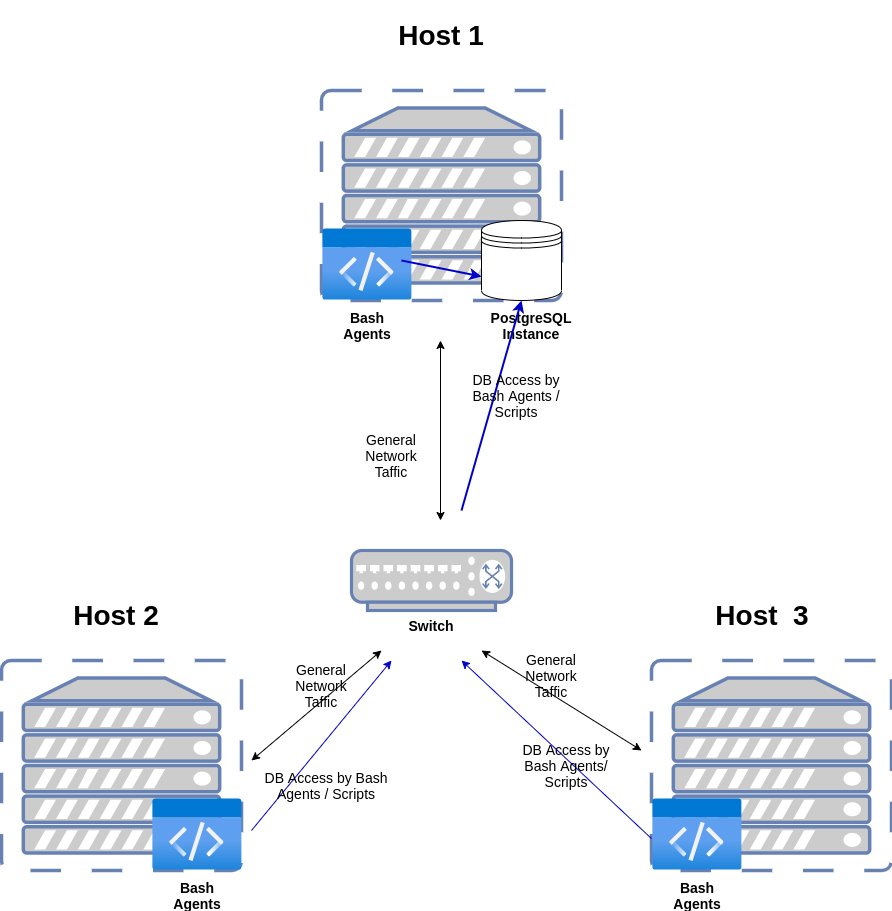

The diagram above was exported from draw.io. Its source (the exported page's mxGraphModel, read from the mxfile embedded in the PNG):
<mxGraphModel dx="2574" dy="1918" grid="1" gridSize="10" guides="1" tooltips="1" connect="1" arrows="1" fold="1" page="1" pageScale="1" pageWidth="850" pageHeight="1100" math="0" shadow="0">
  <root>
    <mxCell id="0" />
    <mxCell id="1" parent="0" />
    <mxCell id="7_asEMVwPoAzul2lmHzF-1" value="" style="fontColor=#0066CC;verticalAlign=top;verticalLabelPosition=bottom;labelPosition=center;align=center;html=1;outlineConnect=0;fillColor=#CCCCCC;strokeColor=#6881B3;gradientColor=none;gradientDirection=north;strokeWidth=2;shape=mxgraph.networks.switch;" vertex="1" parent="1">
      <mxGeometry x="300" y="-60" width="160" height="60" as="geometry" />
    </mxCell>
    <mxCell id="7_asEMVwPoAzul2lmHzF-7" value="" style="fontColor=#0066CC;verticalAlign=top;verticalLabelPosition=bottom;labelPosition=center;align=center;html=1;outlineConnect=0;fillColor=#CCCCCC;strokeColor=#6881B3;gradientColor=none;gradientDirection=north;strokeWidth=2;shape=mxgraph.networks.virtual_server;" vertex="1" parent="1">
      <mxGeometry x="270" y="-520" width="240" height="210" as="geometry" />
    </mxCell>
    <mxCell id="7_asEMVwPoAzul2lmHzF-6" value="" style="shape=datastore;whiteSpace=wrap;html=1;" vertex="1" parent="1">
      <mxGeometry x="430" y="-390" width="80" height="80" as="geometry" />
    </mxCell>
    <mxCell id="7_asEMVwPoAzul2lmHzF-11" value="&lt;b&gt;&lt;font style=&quot;font-size: 14px&quot;&gt;PostgreSQL Instance&lt;/font&gt;&lt;/b&gt;" style="text;html=1;strokeColor=none;fillColor=none;align=center;verticalAlign=middle;whiteSpace=wrap;rounded=0;" vertex="1" parent="1">
      <mxGeometry x="450" y="-300" width="60" height="30" as="geometry" />
    </mxCell>
    <mxCell id="7_asEMVwPoAzul2lmHzF-12" value="" style="aspect=fixed;html=1;points=[];align=center;image;fontSize=12;image=img/lib/azure2/general/Code.svg;" vertex="1" parent="1">
      <mxGeometry x="271.38" y="-382" width="88.62" height="72" as="geometry" />
    </mxCell>
    <mxCell id="7_asEMVwPoAzul2lmHzF-13" value="&lt;b&gt;Bash Agents&lt;/b&gt;" style="text;html=1;strokeColor=none;fillColor=none;align=center;verticalAlign=middle;whiteSpace=wrap;rounded=0;fontSize=14;" vertex="1" parent="1">
      <mxGeometry x="285.69" y="-300" width="60" height="30" as="geometry" />
    </mxCell>
    <mxCell id="7_asEMVwPoAzul2lmHzF-14" value="" style="fontColor=#0066CC;verticalAlign=top;verticalLabelPosition=bottom;labelPosition=center;align=center;html=1;outlineConnect=0;fillColor=#CCCCCC;strokeColor=#6881B3;gradientColor=none;gradientDirection=north;strokeWidth=2;shape=mxgraph.networks.virtual_server;" vertex="1" parent="1">
      <mxGeometry x="-50" y="50" width="240" height="210" as="geometry" />
    </mxCell>
    <mxCell id="7_asEMVwPoAzul2lmHzF-17" value="" style="aspect=fixed;html=1;points=[];align=center;image;fontSize=12;image=img/lib/azure2/general/Code.svg;" vertex="1" parent="1">
      <mxGeometry x="101.38" y="188" width="88.62" height="72" as="geometry" />
    </mxCell>
    <mxCell id="7_asEMVwPoAzul2lmHzF-18" value="&lt;b&gt;Bash Agents&lt;/b&gt;" style="text;html=1;strokeColor=none;fillColor=none;align=center;verticalAlign=middle;whiteSpace=wrap;rounded=0;fontSize=14;" vertex="1" parent="1">
      <mxGeometry x="115.69" y="270" width="60" height="30" as="geometry" />
    </mxCell>
    <mxCell id="7_asEMVwPoAzul2lmHzF-19" value="" style="fontColor=#0066CC;verticalAlign=top;verticalLabelPosition=bottom;labelPosition=center;align=center;html=1;outlineConnect=0;fillColor=#CCCCCC;strokeColor=#6881B3;gradientColor=none;gradientDirection=north;strokeWidth=2;shape=mxgraph.networks.virtual_server;" vertex="1" parent="1">
      <mxGeometry x="600" y="50" width="240" height="210" as="geometry" />
    </mxCell>
    <mxCell id="7_asEMVwPoAzul2lmHzF-22" value="" style="aspect=fixed;html=1;points=[];align=center;image;fontSize=12;image=img/lib/azure2/general/Code.svg;" vertex="1" parent="1">
      <mxGeometry x="601.38" y="188" width="88.62" height="72" as="geometry" />
    </mxCell>
    <mxCell id="7_asEMVwPoAzul2lmHzF-23" value="&lt;b&gt;Bash Agents&lt;/b&gt;" style="text;html=1;strokeColor=none;fillColor=none;align=center;verticalAlign=middle;whiteSpace=wrap;rounded=0;fontSize=14;" vertex="1" parent="1">
      <mxGeometry x="615.69" y="270" width="60" height="30" as="geometry" />
    </mxCell>
    <mxCell id="7_asEMVwPoAzul2lmHzF-24" value="" style="endArrow=classic;startArrow=classic;html=1;rounded=0;fontSize=14;" edge="1" parent="1">
      <mxGeometry width="50" height="50" relative="1" as="geometry">
        <mxPoint x="430" y="40" as="sourcePoint" />
        <mxPoint x="590" y="140" as="targetPoint" />
      </mxGeometry>
    </mxCell>
    <mxCell id="7_asEMVwPoAzul2lmHzF-25" value="" style="endArrow=classic;startArrow=classic;html=1;rounded=0;fontSize=14;" edge="1" parent="1">
      <mxGeometry width="50" height="50" relative="1" as="geometry">
        <mxPoint x="200" y="150" as="sourcePoint" />
        <mxPoint x="330" y="40" as="targetPoint" />
      </mxGeometry>
    </mxCell>
    <mxCell id="7_asEMVwPoAzul2lmHzF-26" value="&lt;b&gt;Switch&lt;/b&gt;" style="text;html=1;strokeColor=none;fillColor=none;align=center;verticalAlign=middle;whiteSpace=wrap;rounded=0;fontSize=14;" vertex="1" parent="1">
      <mxGeometry x="350" width="60" height="30" as="geometry" />
    </mxCell>
    <mxCell id="7_asEMVwPoAzul2lmHzF-28" value="" style="endArrow=classic;startArrow=classic;html=1;rounded=0;fontSize=14;" edge="1" parent="1">
      <mxGeometry width="50" height="50" relative="1" as="geometry">
        <mxPoint x="389" y="-270" as="sourcePoint" />
        <mxPoint x="389" y="-90" as="targetPoint" />
      </mxGeometry>
    </mxCell>
    <mxCell id="7_asEMVwPoAzul2lmHzF-30" value="" style="endArrow=classic;html=1;rounded=0;fontSize=14;strokeColor=#0000CC;" edge="1" parent="1">
      <mxGeometry width="50" height="50" relative="1" as="geometry">
        <mxPoint x="200" y="220" as="sourcePoint" />
        <mxPoint x="340" y="50" as="targetPoint" />
      </mxGeometry>
    </mxCell>
    <mxCell id="7_asEMVwPoAzul2lmHzF-31" value="" style="endArrow=classic;html=1;rounded=0;fontSize=14;strokeColor=#0000CC;exitX=-0.016;exitY=0.556;exitDx=0;exitDy=0;exitPerimeter=0;" edge="1" parent="1" source="7_asEMVwPoAzul2lmHzF-22">
      <mxGeometry width="50" height="50" relative="1" as="geometry">
        <mxPoint x="330" y="260" as="sourcePoint" />
        <mxPoint x="410" y="50" as="targetPoint" />
      </mxGeometry>
    </mxCell>
    <mxCell id="7_asEMVwPoAzul2lmHzF-32" value="General Network Taffic" style="text;html=1;strokeColor=none;fillColor=none;align=center;verticalAlign=middle;whiteSpace=wrap;rounded=0;fontSize=14;" vertex="1" parent="1">
      <mxGeometry x="240" y="60" width="60" height="30" as="geometry" />
    </mxCell>
    <mxCell id="7_asEMVwPoAzul2lmHzF-33" value="General Network Taffic" style="text;html=1;strokeColor=none;fillColor=none;align=center;verticalAlign=middle;whiteSpace=wrap;rounded=0;fontSize=14;" vertex="1" parent="1">
      <mxGeometry x="470" y="50" width="60" height="30" as="geometry" />
    </mxCell>
    <mxCell id="7_asEMVwPoAzul2lmHzF-34" value="" style="endArrow=classic;html=1;rounded=0;fontSize=14;strokeColor=#0000CC;entryX=0.5;entryY=1;entryDx=0;entryDy=0;strokeWidth=2;" edge="1" parent="1" target="7_asEMVwPoAzul2lmHzF-6">
      <mxGeometry width="50" height="50" relative="1" as="geometry">
        <mxPoint x="410" y="-100" as="sourcePoint" />
        <mxPoint x="340" y="-220" as="targetPoint" />
      </mxGeometry>
    </mxCell>
    <mxCell id="7_asEMVwPoAzul2lmHzF-35" value="General Network Taffic" style="text;html=1;strokeColor=none;fillColor=none;align=center;verticalAlign=middle;whiteSpace=wrap;rounded=0;fontSize=14;" vertex="1" parent="1">
      <mxGeometry x="310" y="-170" width="60" height="30" as="geometry" />
    </mxCell>
    <mxCell id="7_asEMVwPoAzul2lmHzF-36" value="DB Access by Bash Agents / Scripts" style="text;html=1;strokeColor=none;fillColor=none;align=center;verticalAlign=middle;whiteSpace=wrap;rounded=0;fontSize=14;" vertex="1" parent="1">
      <mxGeometry x="210" y="130" width="130" height="90" as="geometry" />
    </mxCell>
    <mxCell id="7_asEMVwPoAzul2lmHzF-37" value="DB Access by Bash Agents/ Scripts" style="text;html=1;strokeColor=none;fillColor=none;align=center;verticalAlign=middle;whiteSpace=wrap;rounded=0;fontSize=14;" vertex="1" parent="1">
      <mxGeometry x="460" y="110" width="110" height="90" as="geometry" />
    </mxCell>
    <mxCell id="7_asEMVwPoAzul2lmHzF-38" value="DB Access by Bash Agents / Scripts" style="text;html=1;strokeColor=none;fillColor=none;align=center;verticalAlign=middle;whiteSpace=wrap;rounded=0;fontSize=14;" vertex="1" parent="1">
      <mxGeometry x="410" y="-260" width="110" height="90" as="geometry" />
    </mxCell>
    <mxCell id="7_asEMVwPoAzul2lmHzF-39" value="&lt;h1&gt;Host 2&lt;/h1&gt;" style="text;html=1;strokeColor=none;fillColor=none;spacing=5;spacingTop=-20;whiteSpace=wrap;overflow=hidden;rounded=0;fontSize=14;align=center;" vertex="1" parent="1">
      <mxGeometry x="-30" y="-20" width="190" height="50" as="geometry" />
    </mxCell>
    <mxCell id="7_asEMVwPoAzul2lmHzF-40" value="&lt;h1&gt;Host&amp;nbsp; 3&lt;/h1&gt;" style="text;html=1;strokeColor=none;fillColor=none;spacing=5;spacingTop=-20;whiteSpace=wrap;overflow=hidden;rounded=0;fontSize=14;align=center;" vertex="1" parent="1">
      <mxGeometry x="615.69" y="-20" width="190" height="50" as="geometry" />
    </mxCell>
    <mxCell id="7_asEMVwPoAzul2lmHzF-41" value="&lt;h1&gt;Host 1&lt;/h1&gt;" style="text;html=1;strokeColor=none;fillColor=none;spacing=5;spacingTop=-20;whiteSpace=wrap;overflow=hidden;rounded=0;fontSize=14;align=center;" vertex="1" parent="1">
      <mxGeometry x="295" y="-600" width="190" height="50" as="geometry" />
    </mxCell>
    <mxCell id="7_asEMVwPoAzul2lmHzF-43" value="" style="endArrow=classic;html=1;rounded=0;fontSize=14;strokeColor=#0000CC;entryX=0;entryY=0.7;entryDx=0;entryDy=0;strokeWidth=2;" edge="1" parent="1" target="7_asEMVwPoAzul2lmHzF-6">
      <mxGeometry width="50" height="50" relative="1" as="geometry">
        <mxPoint x="350" y="-350" as="sourcePoint" />
        <mxPoint x="330" y="-450" as="targetPoint" />
      </mxGeometry>
    </mxCell>
  </root>
</mxGraphModel>